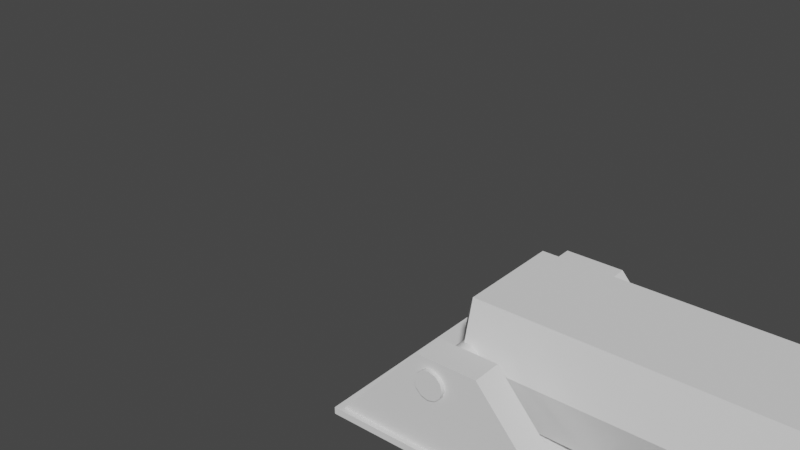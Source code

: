 # Source: cannon.blend  (saved by Blender 2.83.19; exported with 4.5.12 LTS)
import bpy
from mathutils import Matrix  # noqa: F401  (used for matrix-valued properties, if any)

bpy.ops.wm.read_factory_settings(use_empty=True)
scene = bpy.context.scene
scene.name = 'Scene'

# ---- collections
col_collection = bpy.data.collections.new('Collection'); scene.collection.children.link(col_collection)

# ---- node groups
ng_auto_smooth = bpy.data.node_groups.new('Auto Smooth', 'GeometryNodeTree')
_s = ng_auto_smooth.interface.new_socket(name='Geometry', in_out='OUTPUT', socket_type='NodeSocketGeometry')
_s = ng_auto_smooth.interface.new_socket(name='Geometry', in_out='INPUT', socket_type='NodeSocketGeometry')
_s = ng_auto_smooth.interface.new_socket(name='Angle', in_out='INPUT', socket_type='NodeSocketFloat')
_s.subtype = 'ANGLE'
_s.min_value = 0.0
_s.max_value = 3.142
ng_auto_smooth.is_modifier = True
_N = ng_auto_smooth.nodes; _L = ng_auto_smooth.links
n0 = _N.new('NodeGroupOutput'); n0.name = 'Group Output'; n0.location = (480, -100)
n1 = _N.new('NodeGroupInput'); n1.name = 'Group Input'; n1.location = (-420, -300)
n2 = _N.new('NodeGroupInput'); n2.name = 'Group Input.001'; n2.location = (-60, -100)
n3 = _N.new('GeometryNodeSetShadeSmooth'); n3.name = 'Set Shade Smooth'; n3.location = (120, -100)
n3.domain = 'EDGE'
n4 = _N.new('GeometryNodeSetShadeSmooth'); n4.name = 'Set Shade Smooth.001'; n4.location = (300, -100)
n5 = _N.new('GeometryNodeInputMeshEdgeAngle'); n5.name = 'Edge Angle'; n5.location = (-420, -220)
n6 = _N.new('GeometryNodeInputEdgeSmooth'); n6.name = 'Is Edge Smooth'; n6.location = (-60, -160)
n7 = _N.new('GeometryNodeInputShadeSmooth'); n7.name = 'Is Face Smooth'; n7.location = (-240, -340)
n8 = _N.new('FunctionNodeBooleanMath'); n8.name = 'Boolean Math'; n8.location = (-60, -220)
n9 = _N.new('FunctionNodeCompare'); n9.name = 'Compare'; n9.location = (-240, -180)
n9.operation = 'LESS_EQUAL'
_L.new(n5.outputs[0], n9.inputs[0])
_L.new(n4.outputs[0], n0.inputs[0])
_L.new(n1.outputs[1], n9.inputs[1])
_L.new(n9.outputs[0], n8.inputs[0])
_L.new(n7.outputs[0], n8.inputs[1])
_L.new(n2.outputs[0], n3.inputs[0])
_L.new(n6.outputs[0], n3.inputs[1])
_L.new(n3.outputs[0], n4.inputs[0])
_L.new(n8.outputs[0], n3.inputs[2])
n0.is_active_output = True

# ---- world
world_world = bpy.data.worlds.new('World'); scene.world = world_world
world_world.use_nodes = True; world_world.node_tree.nodes.clear()
_N = world_world.node_tree.nodes; _L = world_world.node_tree.links
n0 = _N.new('ShaderNodeOutputWorld'); n0.name = 'World Output'; n0.location = (300, 300)
n1 = _N.new('ShaderNodeBackground'); n1.name = 'Background'; n1.location = (10, 300)
n1.inputs[0].default_value = (0.05088, 0.05088, 0.05088, 1.0)
_L.new(n1.outputs[0], n0.inputs[0])
n0.is_active_output = True
world_world.color = (0.05088, 0.05088, 0.05088)
world_world.use_sun_shadow = False
world_world.sun_shadow_jitter_overblur = 0.0

# ---- meshes
me_cube_001 = bpy.data.meshes.new('Cube.001')
me_cube_001.from_pydata([(-0.6976, -0.6976, -0.004126), (-1.0, -1.0, -0.06255), (-0.6976, 0.6976, -0.004126), (-1.0, 1.0, -0.06255), (0.6976, -0.6976, -0.004126), (1.0, -1.0, -0.06255), (0.6976, 0.6976, -0.004126), (1.0, 1.0, -0.06255), (-1.0, 1.0, -0.004126), (-1.0, -1.0, -0.004126), (1.0, 1.0, -0.004126), (1.0, -1.0, -0.004126), (-0.3724, 0.3724, 0.1007), (-0.3724, -0.3724, 0.1007), (0.3724, 0.3724, 0.1007), (0.3724, -0.3724, 0.1007), (-0.9674, 0.7225, -0.03481), (-0.2513, 0.7225, 0.7765), (-0.9674, 0.9737, -0.03481), (-0.2513, 0.9737, 0.7765), (0.9674, 0.7225, -0.03481), (0.2513, 0.7225, 0.7765), (0.9674, 0.9737, -0.03481), (0.2513, 0.9737, 0.7765), (-0.9674, -0.9545, -0.03481), (-0.2513, -0.9545, 0.7765), (-0.9674, -0.7033, -0.03481), (-0.2513, -0.7033, 0.7765), (0.9674, -0.9545, -0.03481), (0.2513, -0.9545, 0.7765), (0.9674, -0.7033, -0.03481), (0.2513, -0.7033, 0.7765), (3.133, 0.3612, 0.9197), (3.133, 0.3612, 0.2453), (3.133, -0.3622, 0.9197), (3.133, -0.3622, 0.2453), (-0.1567, 0.4439, 1.027), (-0.1567, 0.4439, 0.1381), (-0.1567, -0.4448, 1.027), (-0.1567, -0.4448, 0.1381), (3.133, -0.4508, 0.5825), (3.133, 0.4498, 0.5825), (-0.1567, 0.5606, 0.5825), (-0.1567, -0.5616, 0.5825), (-0.3426, 0.2729, 0.5825), (-0.3426, 0.216, 0.366), (-0.3426, -0.217, 0.799), (-0.3426, 0.216, 0.799), (-0.3426, -0.2738, 0.5825), (-0.3426, -0.217, 0.366), (3.133, -0.5616, 0.5825), (3.133, -0.4448, 0.1381), (3.133, 0.4439, 1.027), (3.133, -0.4448, 1.027), (3.133, 0.4439, 0.1381), (3.133, 0.5606, 0.5825), (3.026, 0.4498, 0.5825), (3.026, -0.4508, 0.5825), (3.026, -0.3622, 0.2453), (3.026, 0.3612, 0.9197), (3.026, -0.3622, 0.9197), (3.026, 0.3612, 0.2453), (-0.1213, 1.011, 0.7023), (-0.1213, -0.9891, 0.7023), (-0.06141, 1.011, 0.6862), (-0.06141, -0.9891, 0.6862), (-0.01756, 1.011, 0.6424), (-0.01756, -0.9891, 0.6424), (-0.001507, 1.011, 0.5825), (-0.001507, -0.9891, 0.5825), (-0.01756, 1.011, 0.5226), (-0.01756, -0.9891, 0.5226), (-0.06141, 1.011, 0.4787), (-0.06141, -0.9891, 0.4787), (-0.1213, 1.011, 0.4627), (-0.1213, -0.9891, 0.4627), (-0.1812, 1.011, 0.4787), (-0.1812, -0.9891, 0.4787), (-0.2251, 1.011, 0.5226), (-0.2251, -0.9891, 0.5226), (-0.2411, 1.011, 0.5825), (-0.2411, -0.9891, 0.5825), (-0.2251, 1.011, 0.6424), (-0.2251, -0.9891, 0.6424), (-0.1812, 1.011, 0.6862), (-0.1812, -0.9891, 0.6862)], [], [(9, 1, 3, 8), (8, 3, 7, 10), (10, 7, 5, 11), (11, 5, 1, 9), (6, 4, 15, 14), (7, 3, 1, 5), (2, 0, 9, 8), (6, 2, 8, 10), (4, 6, 10, 11), (0, 4, 11, 9), (12, 14, 15, 13), (0, 2, 12, 13), (4, 0, 13, 15), (2, 6, 14, 12), (16, 17, 19, 18), (18, 19, 23, 22), (22, 23, 21, 20), (20, 21, 17, 16), (18, 22, 20, 16), (23, 19, 17, 21), (24, 25, 27, 26), (26, 27, 31, 30), (30, 31, 29, 28), (28, 29, 25, 24), (26, 30, 28, 24), (31, 27, 25, 29), (52, 36, 38, 53), (37, 54, 51, 39), (50, 53, 38, 43), (33, 41, 56, 61), (42, 36, 52, 55), (37, 39, 49, 45), (39, 43, 48, 49), (37, 42, 55, 54), (41, 32, 59, 56), (51, 50, 43, 39), (48, 46, 47, 44), (49, 48, 44, 45), (38, 36, 47, 46), (36, 42, 44, 47), (43, 38, 46, 48), (42, 37, 45, 44), (35, 40, 50, 51), (34, 32, 52, 53), (33, 35, 51, 54), (41, 33, 54, 55), (40, 34, 53, 50), (32, 41, 55, 52), (56, 59, 60, 57), (61, 56, 57, 58), (32, 34, 60, 59), (34, 40, 57, 60), (35, 33, 61, 58), (40, 35, 58, 57), (62, 63, 65, 64), (64, 65, 67, 66), (66, 67, 69, 68), (68, 69, 71, 70), (70, 71, 73, 72), (72, 73, 75, 74), (74, 75, 77, 76), (76, 77, 79, 78), (78, 79, 81, 80), (80, 81, 83, 82), (65, 63, 85, 83, 81, 79, 77, 75, 73, 71, 69, 67), (82, 83, 85, 84), (84, 85, 63, 62), (62, 64, 66, 68, 70, 72, 74, 76, 78, 80, 82, 84)])
me_cube_001.polygons.foreach_set('use_smooth', [0, 0, 0, 0, 0, 0, 0, 0, 0, 0, 0, 0, 0, 0, 0, 0, 0, 0, 0, 0, 0, 0, 0, 0, 0, 0, 0, 0, 0, 0, 0, 0, 0, 0, 0, 0, 0, 0, 0, 0, 0, 0, 0, 0, 0, 0, 0, 0, 0, 0, 0, 0, 0, 0, 1, 1, 1, 1, 1, 1, 1, 1, 1, 1, 0, 1, 1, 0])
_uv = me_cube_001.uv_layers.new(name='UVMap')
_uv.uv.foreach_set('vector', [0.375, 0.0, 0.625, 0.0, 0.625, 0.25, 0.375, 0.25, 0.375, 0.25, 0.625, 0.25, 0.625, 0.5, 0.375, 0.5, 0.375, 0.5, 0.625, 0.5, 0.625, 0.75, 0.375, 0.75, 0.375, 0.75, 0.625, 0.75, 0.625, 1.0, 0.375, 1.0, 0.3372, 0.5378, 0.3372, 0.7122, 0.3372, 0.7122, 0.3372, 0.5378, 0.625, 0.5, 0.875, 0.5, 0.875, 0.75, 0.625, 0.75, 0.1628, 0.5378, 0.1628, 0.7122, 0.125, 0.75, 0.125, 0.5, 0.3372, 0.5378, 0.1628, 0.5378, 0.125, 0.5, 0.375, 0.5, 0.3372, 0.7122, 0.3372, 0.5378, 0.375, 0.5, 0.375, 0.75, 0.1628, 0.7122, 0.3372, 0.7122, 0.375, 0.75, 0.125, 0.75, 0.1628, 0.5378, 0.3372, 0.5378, 0.3372, 0.7122, 0.1628, 0.7122, 0.1628, 0.7122, 0.1628, 0.5378, 0.1628, 0.5378, 0.1628, 0.7122, 0.3372, 0.7122, 0.1628, 0.7122, 0.1628, 0.7122, 0.3372, 0.7122, 0.1628, 0.5378, 0.3372, 0.5378, 0.3372, 0.5378, 0.1628, 0.5378, 0.375, 0.0, 0.625, 0.0, 0.625, 0.25, 0.375, 0.25, 0.375, 0.25, 0.625, 0.25, 0.625, 0.5, 0.375, 0.5, 0.375, 0.5, 0.625, 0.5, 0.625, 0.75, 0.375, 0.75, 0.375, 0.75, 0.625, 0.75, 0.625, 1.0, 0.375, 1.0, 0.125, 0.5, 0.375, 0.5, 0.375, 0.75, 0.125, 0.75, 0.625, 0.5, 0.875, 0.5, 0.875, 0.75, 0.625, 0.75, 0.375, 0.0, 0.625, 0.0, 0.625, 0.25, 0.375, 0.25, 0.375, 0.25, 0.625, 0.25, 0.625, 0.5, 0.375, 0.5, 0.375, 0.5, 0.625, 0.5, 0.625, 0.75, 0.375, 0.75, 0.375, 0.75, 0.625, 0.75, 0.625, 1.0, 0.375, 1.0, 0.125, 0.5, 0.375, 0.5, 0.375, 0.75, 0.125, 0.75, 0.625, 0.5, 0.875, 0.5, 0.875, 0.75, 0.625, 0.75, 0.375, 0.0, 0.625, 0.0, 0.625, 0.25, 0.375, 0.25, 0.375, 0.25, 0.625, 0.25, 0.625, 0.5, 0.375, 0.5, 0.5, 0.5, 0.625, 0.5, 0.625, 0.75, 0.5, 0.75, 0.4051, 0.7784, 0.5, 0.7747, 0.5, 0.7747, 0.4051, 0.7784, 0.25, 0.5, 0.375, 0.5, 0.375, 0.75, 0.25, 0.75, 0.375, 0.25, 0.375, 0.5, 0.375, 0.5, 0.375, 0.25, 0.375, 0.75, 0.5, 0.75, 0.5, 0.75, 0.375, 0.75, 0.125, 0.5, 0.25, 0.5, 0.25, 0.75, 0.125, 0.75, 0.5, 0.7747, 0.5949, 0.7784, 0.5949, 0.7784, 0.5, 0.7747, 0.375, 0.5, 0.5, 0.5, 0.5, 0.75, 0.375, 0.75, 0.75, 0.5, 0.875, 0.5, 0.875, 0.75, 0.75, 0.75, 0.625, 0.5, 0.75, 0.5, 0.75, 0.75, 0.625, 0.75, 0.625, 0.25, 0.625, 0.0, 0.625, 0.0, 0.625, 0.25, 0.375, 0.5, 0.25, 0.5, 0.25, 0.5, 0.375, 0.5, 0.5, 0.75, 0.625, 0.75, 0.625, 0.75, 0.5, 0.75, 0.25, 0.5, 0.125, 0.5, 0.125, 0.5, 0.25, 0.5, 0.4051, 0.9716, 0.5, 0.9753, 0.5, 1.0, 0.375, 1.0, 0.5949, 0.9716, 0.5949, 0.7784, 0.625, 0.75, 0.625, 1.0, 0.4051, 0.7784, 0.4051, 0.9716, 0.375, 1.0, 0.375, 0.75, 0.5, 0.7747, 0.4051, 0.7784, 0.375, 0.75, 0.5, 0.75, 0.5, 0.9753, 0.5949, 0.9716, 0.625, 1.0, 0.5, 1.0, 0.5949, 0.7784, 0.5, 0.7747, 0.5, 0.75, 0.625, 0.75, 0.5, 0.7747, 0.5949, 0.7784, 0.5949, 0.9716, 0.5, 0.9753, 0.4051, 0.7784, 0.5, 0.7747, 0.5, 0.9753, 0.4051, 0.9716, 0.5949, 0.7784, 0.5949, 0.9716, 0.5949, 0.9716, 0.5949, 0.7784, 0.5949, 0.9716, 0.5, 0.9753, 0.5, 0.9753, 0.5949, 0.9716, 0.4051, 0.9716, 0.4051, 0.7784, 0.4051, 0.7784, 0.4051, 0.9716, 0.5, 0.9753, 0.4051, 0.9716, 0.4051, 0.9716, 0.5, 0.9753, 1.0, 0.5, 1.0, 1.0, 0.9167, 1.0, 0.9167, 0.5, 0.9167, 0.5, 0.9167, 1.0, 0.8333, 1.0, 0.8333, 0.5, 0.8333, 0.5, 0.8333, 1.0, 0.75, 1.0, 0.75, 0.5, 0.75, 0.5, 0.75, 1.0, 0.6667, 1.0, 0.6667, 0.5, 0.6667, 0.5, 0.6667, 1.0, 0.5833, 1.0, 0.5833, 0.5, 0.5833, 0.5, 0.5833, 1.0, 0.5, 1.0, 0.5, 0.5, 0.5, 0.5, 0.5, 1.0, 0.4167, 1.0, 0.4167, 0.5, 0.4167, 0.5, 0.4167, 1.0, 0.3333, 1.0, 0.3333, 0.5, 0.3333, 0.5, 0.3333, 1.0, 0.25, 1.0, 0.25, 0.5, 0.25, 0.5, 0.25, 1.0, 0.1667, 1.0, 0.1667, 0.5, 0.37, 0.4578, 0.25, 0.49, 0.13, 0.4578, 0.04215, 0.37, 0.01, 0.25, 0.04215, 0.13, 0.13, 0.04215, 0.25, 0.01, 0.37, 0.04215, 0.4578, 0.13, 0.49, 0.25, 0.4578, 0.37, 0.1667, 0.5, 0.1667, 1.0, 0.08333, 1.0, 0.08333, 0.5, 0.08333, 0.5, 0.08333, 1.0, 7.451e-08, 1.0, 7.451e-08, 0.5, 0.75, 0.49, 0.87, 0.4578, 0.9578, 0.37, 0.99, 0.25, 0.9578, 0.13, 0.87, 0.04215, 0.75, 0.01, 0.63, 0.04215, 0.5422, 0.13, 0.51, 0.25, 0.5422, 0.37, 0.63, 0.4578])
me_cube_001.use_remesh_fix_poles = True
me_cube_001.use_remesh_preserve_attributes = False
me_cube_001.use_mirror_vertex_groups = False
me_cube_001.update()
arm_armature_001 = bpy.data.armatures.new('Armature.001')  # bones are not reproduced

# ---- objects
ob_cannonmesh = bpy.data.objects.new('CannonMesh', me_cube_001)
ob_cannon = bpy.data.objects.new('Cannon', arm_armature_001)

# ---- transforms, parenting, visibility, modifiers, constraints
ob_cannonmesh.parent = ob_cannon
ob_cannonmesh.matrix_parent_inverse = Matrix(((-1.0, 0.0, -1.51e-07, 4.353e-09), (-0.0, 1.0, -0.0, -0.0), (1.51e-07, -0.0, -1.0, 0.02883), (0.0, -0.0, 0.0, 1.0)))
ob_cannonmesh.location = (0.0, 0.0, 0.0)
ob_cannonmesh.lineart.crease_threshold = 0.0
_vg = ob_cannonmesh.vertex_groups.new(name='Root')
_vg.add([0, 1, 2, 3, 4, 5, 6, 7, 8, 9, 10, 11, 12, 13, 14, 15, 16, 17, 18, 19, 20, 21, 22, 23, 24, 25, 26, 27, 28, 29, 30, 31], 1.0, 'REPLACE')
_vg = ob_cannonmesh.vertex_groups.new(name='Cannon')
_vg.add([32, 33, 34, 35, 36, 37, 38, 39, 40, 41, 42, 43, 44, 45, 46, 47, 48, 49, 50, 51, 52, 53, 54, 55, 56, 57, 58, 59, 60, 61, 62, 63, 64, 65, 66, 67, 68, 69, 70, 71, 72, 73, 74, 75, 76, 77, 78, 79, 80, 81, 82, 83, 84, 85], 1.0, 'REPLACE')
_m = ob_cannonmesh.modifiers.new('Armature', 'ARMATURE')
_m.object = ob_cannon
_m = ob_cannonmesh.modifiers.new('Auto Smooth', 'NODES')
_m.node_group = ng_auto_smooth
_gi = [s.identifier for s in ng_auto_smooth.interface.items_tree if s.item_type == 'SOCKET' and s.in_out == 'INPUT']
_m[_gi[1]] = 0.7086  # Angle
ob_cannon.location = (0.0, 0.0, 0.02883)
ob_cannon.rotation_euler = (-0.0, 3.142, -0.0)
ob_cannon.show_in_front = True
ob_cannon.lineart.crease_threshold = 0.0

# ---- collection membership
col_collection.objects.link(ob_cannonmesh)
col_collection.objects.link(ob_cannon)

# ---- scene / render settings (as saved in the file)
scene.frame_start = 1; scene.frame_end = 250; scene.frame_set(60)
scene.render.engine = 'BLENDER_EEVEE_NEXT'
scene.cycles.use_denoising = False
scene.cycles.samples = 128
scene.cycles.sampling_pattern = 'TABULATED_SOBOL'
scene.cycles.use_adaptive_sampling = False
scene.cycles.use_light_tree = False
scene.view_settings.view_transform = 'Filmic'
bpy.context.view_layer.update()

# ---- added for rendering (the .blend has no active camera and no usable light): camera, sun
cam_auto = bpy.data.cameras.new('AutoCamera')
cam_auto.lens = 50.0
cam_auto.sensor_width = 36.0
cam_auto.clip_end = 1000.0
ob_auto_camera = bpy.data.objects.new('AutoCamera', cam_auto)
scene.collection.objects.link(ob_auto_camera)
ob_auto_camera.location = (3.74802, -5.93043, 5.03545)
ob_auto_camera.rotation_euler = (1.09748, -7.21219e-08, 0.694738)
scene.camera = ob_auto_camera
light_auto_sun = bpy.data.lights.new('AutoSun', 'SUN')
light_auto_sun.energy = 3.0
light_auto_sun.angle = 0.0523599
ob_auto_sun = bpy.data.objects.new('AutoSun', light_auto_sun)
scene.collection.objects.link(ob_auto_sun)
ob_auto_sun.rotation_euler = (0.872665, 0.174533, 0.523599)
bpy.context.view_layer.update()
